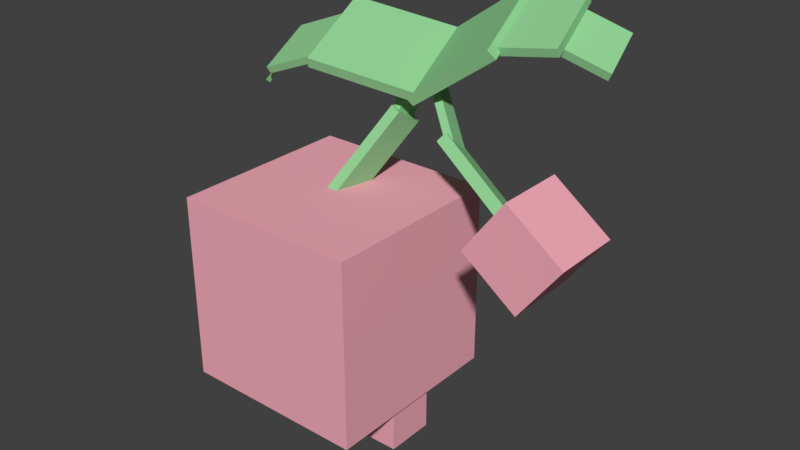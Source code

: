 # Source: Cherubi.blend  (saved by Blender 2.77.0; exported with 4.5.12 LTS)
import bpy
from mathutils import Matrix  # noqa: F401  (used for matrix-valued properties, if any)

bpy.ops.wm.read_factory_settings(use_empty=True)
scene = bpy.context.scene
scene.name = 'Scene'

# ---- collections
col_collection_1 = bpy.data.collections.new('Collection 1'); scene.collection.children.link(col_collection_1)

# ---- materials (node trees are filled in below, after node groups)
mat_mat = bpy.data.materials.new('Mat')
mat_mat.alpha_threshold = 0.0
mat_mat.use_transparent_shadow = False
mat_mat.diffuse_color = (0.898, 0.4078, 0.4863, 1.0)
mat_mat.roughness = 0.5
mat_mat_2 = bpy.data.materials.new('Mat.2')
mat_mat_2.alpha_threshold = 0.0
mat_mat_2.use_transparent_shadow = False
mat_mat_2.diffuse_color = (0.298, 0.6667, 0.3137, 1.0)
mat_mat_2.roughness = 0.5

# ---- material node trees

# ---- world
world_world = bpy.data.worlds.new('World'); scene.world = world_world
world_world.color = (0.05088, 0.05088, 0.05088)
world_world.use_sun_shadow = False
world_world.sun_shadow_jitter_overblur = 0.0
world_world.cycles.sampling_method = 'MANUAL'

# ---- meshes
me_cube_001 = bpy.data.meshes.new('Cube.001')
me_cube_001.from_pydata([(-25.7, -23.36, -25.7), (-25.7, -23.36, -25.7), (-25.7, -23.36, -25.7), (-25.7, -23.36, 25.7), (-25.7, -23.36, 25.7), (-25.7, -23.36, 25.7), (25.7, -23.36, -25.7), (25.7, -23.36, -25.7), (25.7, -23.36, -25.7), (25.7, -23.36, 25.7), (25.7, -23.36, 25.7), (25.7, -23.36, 25.7), (25.7, 28.04, -25.7), (25.7, 28.04, -25.7), (25.7, 28.04, 25.7), (25.7, 28.04, 25.7), (-25.7, 28.04, -25.7), (-25.7, 28.04, -25.7), (-25.7, 28.04, 25.7), (-25.7, 28.04, 25.7), (-1.734e-07, 28.04, 25.7), (-1.734e-07, 28.04, -25.7)], [], [(11, 5, 2, 8), (18, 16, 1, 4), (6, 0, 16, 21, 12), (7, 12, 14, 10), (21, 17, 19, 20, 15, 13), (14, 20, 18, 3, 9)])
_uv = me_cube_001.uv_layers.new(name='UVMap')
_uv.uv.foreach_set('vector', [0.25, 1.0, 0.0, 1.0, 0.0, 0.5, 0.25, 0.5, 0.3125, 0.1875, 0.3125, 0.0625, 0.4062, 0.0625, 0.4062, 0.1875, 0.4062, 0.1875, 0.3125, 0.1875, 0.3125, 0.0625, 0.3594, 0.0625, 0.4062, 0.0625, 0.3125, 0.0625, 0.4062, 0.0625, 0.4062, 0.1875, 0.3125, 0.1875, 0.3594, 0.0, 0.5, 0.0, 0.5, 0.5, 0.375, 0.5, 0.25, 0.5, 0.25, 0.0, 0.25, 0.5, 0.125, 0.5, 0.0, 0.5, 0.0, 0.0, 0.25, 0.0])
me_cube_001.materials.append(mat_mat)
me_cube_001.use_remesh_preserve_volume = False
me_cube_001.use_remesh_preserve_attributes = False
me_cube_001.use_mirror_vertex_groups = False
me_cube_001.update()
me_cube_3 = bpy.data.meshes.new('Cube_3')
me_cube_3.from_pydata([(-7.31, -2.959, -13.9), (-7.31, -2.959, -13.9), (-7.31, -2.959, -13.9), (5.09, 11.25, 10.15), (5.09, 11.25, 10.15), (5.09, 11.25, 10.15), (-7.301, -10.75, -9.303), (-7.301, -10.75, -9.303), (-7.301, -10.75, -9.303), (5.099, 3.456, 14.75), (5.099, 3.456, 14.75), (5.099, 3.456, 14.75), (-4.538, -11.37, -10.36), (-4.538, -11.37, -10.36), (7.862, 2.835, 13.69), (7.862, 2.835, 13.69), (-4.547, -3.58, -14.96), (-4.547, -3.58, -14.96), (7.853, 10.63, 9.091), (7.853, 10.63, 9.091)], [], [(17, 19, 15, 13), (1, 4, 18, 16), (12, 6, 0, 16), (12, 14, 10, 7), (9, 14, 18, 3), (8, 11, 5, 2)])
_uv = me_cube_3.uv_layers.new(name='UVMap')
_uv.uv.foreach_set('vector', [0.4688, 0.625, 0.4688, 0.8125, 0.2812, 0.8125, 0.2812, 0.625, 0.4688, 0.625, 0.4688, 0.8125, 0.2812, 0.8125, 0.2812, 0.625, 0.4688, 0.625, 0.4688, 0.8125, 0.2812, 0.8125, 0.2812, 0.625, 0.4688, 0.625, 0.4688, 0.8125, 0.2812, 0.8125, 0.2812, 0.625, 0.4688, 0.625, 0.4688, 0.8125, 0.2812, 0.8125, 0.2812, 0.625, 0.4688, 0.625, 0.4688, 0.8125, 0.2812, 0.8125, 0.2812, 0.625])
me_cube_3.materials.append(mat_mat_2)
me_cube_3.use_remesh_preserve_volume = False
me_cube_3.use_remesh_preserve_attributes = False
me_cube_3.use_mirror_vertex_groups = False
me_cube_3.update()
me_cube_12 = bpy.data.meshes.new('Cube_12')
me_cube_12.from_pydata([(-1.067, 2.837, -1.51), (-1.067, 2.837, -1.51), (-1.067, 2.837, -1.51), (1.125, 11.2, 12.66), (1.125, 11.2, 12.66), (1.125, 11.2, 12.66), (-1.061, -2.695, 1.755), (-1.061, -2.695, 1.755), (-1.061, -2.695, 1.755), (1.131, 5.667, 15.92), (1.131, 5.667, 15.92), (1.131, 5.667, 15.92), (1.067, -2.837, 1.51), (1.067, -2.837, 1.51), (3.259, 5.525, 15.67), (3.259, 5.525, 15.67), (1.061, 2.695, -1.755), (1.061, 2.695, -1.755), (3.252, 11.06, 12.41), (3.252, 11.06, 12.41)], [], [(12, 6, 0, 16), (1, 4, 18, 16), (8, 11, 5, 2), (9, 14, 18, 3), (12, 14, 10, 7), (17, 19, 15, 13)])
_uv = me_cube_12.uv_layers.new(name='UVMap')
_uv.uv.foreach_set('vector', [0.4531, 0.6562, 0.4531, 0.7812, 0.2969, 0.7812, 0.2969, 0.6562, 0.4531, 0.6562, 0.4531, 0.7812, 0.2969, 0.7812, 0.2969, 0.6562, 0.4531, 0.6562, 0.4531, 0.7812, 0.2969, 0.7812, 0.2969, 0.6562, 0.4531, 0.6562, 0.4531, 0.7812, 0.2969, 0.7812, 0.2969, 0.6562, 0.4531, 0.6562, 0.4531, 0.7812, 0.2969, 0.7812, 0.2969, 0.6562, 0.4531, 0.6562, 0.4531, 0.7812, 0.2969, 0.7812, 0.2969, 0.6562])
me_cube_12.materials.append(mat_mat_2)
me_cube_12.use_remesh_preserve_volume = False
me_cube_12.use_remesh_preserve_attributes = False
me_cube_12.use_mirror_vertex_groups = False
me_cube_12.update()
me_cube_7 = bpy.data.meshes.new('Cube_7')
me_cube_7.from_pydata([(-9.017, -8.537, -13.2), (-9.017, -8.537, -13.2), (-9.017, -8.537, -13.2), (-10.59, -9.724, -11.03), (-10.59, -9.724, -11.03), (-10.59, -9.724, -11.03), (14.98, -9.518, 3.691), (14.98, -9.518, 3.691), (14.98, -9.518, 3.691), (13.4, -10.71, 5.863), (13.4, -10.71, 5.863), (13.4, -10.71, 5.863), (9.499, 14.53, 12.87), (9.499, 14.53, 12.87), (7.922, 13.35, 15.04), (7.922, 13.35, 15.04), (-14.49, 15.52, -4.028), (-14.49, 15.52, -4.028), (-16.07, 14.33, -1.857), (-16.07, 14.33, -1.857)], [], [(12, 14, 10, 7), (9, 14, 18, 3), (17, 19, 15, 13), (8, 11, 5, 2), (1, 4, 18, 16), (12, 6, 0, 16)])
_uv = me_cube_7.uv_layers.new(name='UVMap')
_uv.uv.foreach_set('vector', [0.4531, 0.6875, 0.4531, 0.8125, 0.2969, 0.8125, 0.2969, 0.6875, 0.4531, 0.6875, 0.4531, 0.8125, 0.2969, 0.8125, 0.2969, 0.6875, 0.4531, 0.6875, 0.4531, 0.8125, 0.2969, 0.8125, 0.2969, 0.6875, 0.4531, 0.6875, 0.4531, 0.8125, 0.2969, 0.8125, 0.2969, 0.6875, 0.4531, 0.6875, 0.4531, 0.8125, 0.2969, 0.8125, 0.2969, 0.6875, 0.4531, 0.6875, 0.4531, 0.8125, 0.2969, 0.8125, 0.2969, 0.6875])
me_cube_7.materials.append(mat_mat_2)
me_cube_7.use_remesh_preserve_volume = False
me_cube_7.use_remesh_preserve_attributes = False
me_cube_7.use_mirror_vertex_groups = False
me_cube_7.update()
me_cube_8 = bpy.data.meshes.new('Cube_8')
me_cube_8.from_pydata([(-5.808, -8.514, -5.095), (-5.808, -8.514, -5.095), (-5.808, -8.514, -5.095), (-5.972, -9.374, -2.939), (-5.972, -9.374, -2.939), (-5.972, -9.374, -2.939), (9.446, -5.885, -2.881), (9.446, -5.885, -2.881), (9.446, -5.885, -2.881), (9.282, -6.745, -0.7252), (9.282, -6.745, -0.7252), (9.282, -6.745, -0.7252), (5.104, 13.19, 4.394), (5.104, 13.19, 4.394), (4.939, 12.33, 6.55), (4.939, 12.33, 6.55), (-10.15, 10.56, 2.18), (-10.15, 10.56, 2.18), (-10.31, 9.7, 4.336), (-10.31, 9.7, 4.336)], [], [(8, 11, 5, 2), (9, 14, 18, 3), (12, 14, 10, 7), (1, 4, 18, 16), (17, 19, 15, 13), (12, 6, 0, 16)])
_uv = me_cube_8.uv_layers.new(name='UVMap')
_uv.uv.foreach_set('vector', [0.4531, 0.6875, 0.4531, 0.8125, 0.2969, 0.8125, 0.2969, 0.6875, 0.4531, 0.6875, 0.4531, 0.8125, 0.2969, 0.8125, 0.2969, 0.6875, 0.4531, 0.6875, 0.4531, 0.8125, 0.2969, 0.8125, 0.2969, 0.6875, 0.4531, 0.6875, 0.4531, 0.8125, 0.2969, 0.8125, 0.2969, 0.6875, 0.4531, 0.6875, 0.4531, 0.8125, 0.2969, 0.8125, 0.2969, 0.6875, 0.4531, 0.6875, 0.4531, 0.8125, 0.2969, 0.8125, 0.2969, 0.6875])
me_cube_8.materials.append(mat_mat_2)
me_cube_8.use_remesh_preserve_volume = False
me_cube_8.use_remesh_preserve_attributes = False
me_cube_8.use_mirror_vertex_groups = False
me_cube_8.update()
me_cube_9 = bpy.data.meshes.new('Cube_9')
me_cube_9.from_pydata([(-6.007, -7.879, -0.06853), (-6.007, -7.879, -0.06853), (-6.007, -7.879, -0.06853), (-4.912, -8.388, 1.92), (-4.912, -8.388, 1.92), (-4.912, -8.388, 1.92), (7.398, -2.532, -6.086), (7.398, -2.532, -6.086), (7.398, -2.532, -6.086), (8.494, -3.041, -4.097), (8.494, -3.041, -4.097), (8.494, -3.041, -4.097), (4.29, 11.12, -0.879), (4.29, 11.12, -0.879), (5.386, 10.61, 1.11), (5.386, 10.61, 1.11), (-9.115, 5.771, 5.138), (-9.115, 5.771, 5.138), (-8.019, 5.262, 7.127), (-8.019, 5.262, 7.127)], [], [(12, 6, 0, 16), (8, 11, 5, 2), (9, 14, 18, 3), (12, 14, 10, 7), (1, 4, 18, 16), (17, 19, 15, 13)])
_uv = me_cube_9.uv_layers.new(name='UVMap')
_uv.uv.foreach_set('vector', [0.4375, 0.6562, 0.4375, 0.7812, 0.3125, 0.7812, 0.3125, 0.6562, 0.4375, 0.6562, 0.4375, 0.7812, 0.3125, 0.7812, 0.3125, 0.6562, 0.4375, 0.6562, 0.4375, 0.7812, 0.3125, 0.7812, 0.3125, 0.6562, 0.4375, 0.6562, 0.4375, 0.7812, 0.3125, 0.7812, 0.3125, 0.6562, 0.4375, 0.6562, 0.4375, 0.7812, 0.3125, 0.7812, 0.3125, 0.6562, 0.4375, 0.6562, 0.4375, 0.7812, 0.3125, 0.7812, 0.3125, 0.6562])
me_cube_9.materials.append(mat_mat_2)
me_cube_9.use_remesh_preserve_volume = False
me_cube_9.use_remesh_preserve_attributes = False
me_cube_9.use_mirror_vertex_groups = False
me_cube_9.update()
me_cube_6 = bpy.data.meshes.new('Cube_6')
me_cube_6.from_pydata([(-12.05, -13.31, -2.503), (-12.05, -13.31, -2.503), (-12.05, -13.31, -2.503), (-11.3, -14.17, 0.201), (-11.3, -14.17, 0.201), (-11.3, -14.17, 0.201), (15.68, -5.073, -7.54), (15.68, -5.073, -7.54), (15.68, -5.073, -7.54), (16.43, -5.934, -4.836), (16.43, -5.934, -4.836), (16.43, -5.934, -4.836), (10.2, 18.98, 1.634), (10.2, 18.98, 1.634), (10.95, 18.12, 4.338), (10.95, 18.12, 4.338), (-17.52, 10.74, 6.671), (-17.52, 10.74, 6.671), (-16.78, 9.884, 9.375), (-16.78, 9.884, 9.375)], [], [(1, 4, 18, 16), (9, 14, 18, 3), (12, 14, 10, 7), (12, 6, 0, 16), (17, 19, 15, 13), (8, 11, 5, 2)])
_uv = me_cube_6.uv_layers.new(name='UVMap')
_uv.uv.foreach_set('vector', [0.4375, 0.6875, 0.4375, 0.8125, 0.3125, 0.8125, 0.3125, 0.6875, 0.4375, 0.6875, 0.4375, 0.8125, 0.3125, 0.8125, 0.3125, 0.6875, 0.4375, 0.6875, 0.4375, 0.8125, 0.3125, 0.8125, 0.3125, 0.6875, 0.4375, 0.6875, 0.4375, 0.8125, 0.3125, 0.8125, 0.3125, 0.6875, 0.4375, 0.6875, 0.4375, 0.8125, 0.3125, 0.8125, 0.3125, 0.6875, 0.4375, 0.6875, 0.4375, 0.8125, 0.3125, 0.8125, 0.3125, 0.6875])
me_cube_6.materials.append(mat_mat_2)
me_cube_6.use_remesh_preserve_volume = False
me_cube_6.use_remesh_preserve_attributes = False
me_cube_6.use_mirror_vertex_groups = False
me_cube_6.update()
me_cube_10 = bpy.data.meshes.new('Cube_10')
me_cube_10.from_pydata([(-7.657, -6.79, -7.188), (-7.657, -6.79, -7.188), (-7.657, -6.79, -7.188), (-8.3, -7.603, -5.449), (-8.3, -7.603, -5.449), (-8.3, -7.603, -5.449), (11.14, -5.675, 0.2844), (11.14, -5.675, 0.2844), (11.14, -5.675, 0.2844), (10.5, -6.489, 2.023), (10.5, -6.489, 2.023), (10.5, -6.489, 2.023), (7.589, 10.92, 6.74), (7.589, 10.92, 6.74), (6.946, 10.11, 8.479), (6.946, 10.11, 8.479), (-11.21, 9.808, -0.7322), (-11.21, 9.808, -0.7322), (-11.85, 8.995, 1.007), (-11.85, 8.995, 1.007)], [], [(12, 6, 0, 16), (9, 14, 18, 3), (1, 4, 18, 16), (8, 11, 5, 2), (17, 19, 15, 13), (12, 14, 10, 7)])
_uv = me_cube_10.uv_layers.new(name='UVMap')
_uv.uv.foreach_set('vector', [0.4531, 0.6562, 0.4531, 0.7812, 0.3281, 0.7812, 0.3281, 0.6562, 0.4531, 0.6562, 0.4531, 0.7812, 0.3281, 0.7812, 0.3281, 0.6562, 0.4531, 0.6562, 0.4531, 0.7812, 0.3281, 0.7812, 0.3281, 0.6562, 0.4531, 0.6562, 0.4531, 0.7812, 0.3281, 0.7812, 0.3281, 0.6562, 0.4531, 0.6562, 0.4531, 0.7812, 0.3281, 0.7812, 0.3281, 0.6562, 0.4531, 0.6562, 0.4531, 0.7812, 0.3281, 0.7812, 0.3281, 0.6562])
me_cube_10.materials.append(mat_mat_2)
me_cube_10.use_remesh_preserve_volume = False
me_cube_10.use_remesh_preserve_attributes = False
me_cube_10.use_mirror_vertex_groups = False
me_cube_10.update()
me_cube_11 = bpy.data.meshes.new('Cube_11')
me_cube_11.from_pydata([(-2.71, -3.146, -5.948), (-2.71, -3.146, -5.948), (-2.71, -3.146, -5.948), (-3.558, -3.627, -5.177), (-3.558, -3.627, -5.177), (-3.558, -3.627, -5.177), (5.302, -4.526, 2.006), (5.302, -4.526, 2.006), (5.302, -4.526, 2.006), (4.454, -5.007, 2.777), (4.454, -5.007, 2.777), (4.454, -5.007, 2.777), (3.122, 5.665, 5.97), (3.122, 5.665, 5.97), (2.274, 5.184, 6.741), (2.274, 5.184, 6.741), (-4.89, 7.045, -1.984), (-4.89, 7.045, -1.984), (-5.738, 6.564, -1.213), (-5.738, 6.564, -1.213)], [], [(17, 19, 15, 13), (1, 4, 18, 16), (9, 14, 18, 3), (12, 6, 0, 16), (8, 11, 5, 2), (12, 14, 10, 7)])
_uv = me_cube_11.uv_layers.new(name='UVMap')
_uv.uv.foreach_set('vector', [0.4531, 0.6562, 0.4531, 0.7812, 0.2969, 0.7812, 0.2969, 0.6562, 0.4531, 0.6562, 0.4531, 0.7812, 0.2969, 0.7812, 0.2969, 0.6562, 0.4531, 0.6562, 0.4531, 0.7812, 0.2969, 0.7812, 0.2969, 0.6562, 0.4531, 0.6562, 0.4531, 0.7812, 0.2969, 0.7812, 0.2969, 0.6562, 0.4531, 0.6562, 0.4531, 0.7812, 0.2969, 0.7812, 0.2969, 0.6562, 0.4531, 0.6562, 0.4531, 0.7812, 0.2969, 0.7812, 0.2969, 0.6562])
me_cube_11.materials.append(mat_mat_2)
me_cube_11.use_remesh_preserve_volume = False
me_cube_11.use_remesh_preserve_attributes = False
me_cube_11.use_mirror_vertex_groups = False
me_cube_11.update()
me_cube_13 = bpy.data.meshes.new('Cube_13')
me_cube_13.from_pydata([(16.57, -10.33, -17.78), (16.57, -10.33, -17.78), (16.57, -10.33, -17.78), (-0.8053, 1.991, -2.525), (-0.8053, 1.991, -2.525), (-0.8053, 1.991, -2.525), (16.6, -15.2, -13.81), (16.6, -15.2, -13.81), (16.6, -15.2, -13.81), (-0.7674, -2.879, 1.452), (-0.7674, -2.879, 1.452), (-0.7674, -2.879, 1.452), (18.18, -14.31, -12.73), (18.18, -14.31, -12.73), (0.8053, -1.991, 2.525), (0.8053, -1.991, 2.525), (18.14, -9.444, -16.71), (18.14, -9.444, -16.71), (0.7674, 2.879, -1.452), (0.7674, 2.879, -1.452)], [], [(1, 4, 18, 16), (8, 11, 5, 2), (12, 14, 10, 7), (12, 6, 0, 16), (17, 19, 15, 13), (9, 14, 18, 3)])
_uv = me_cube_13.uv_layers.new(name='UVMap')
_uv.uv.foreach_set('vector', [0.4688, 0.6562, 0.4688, 0.8438, 0.2812, 0.8438, 0.2812, 0.6562, 0.4688, 0.6562, 0.4688, 0.8438, 0.2812, 0.8438, 0.2812, 0.6562, 0.4688, 0.6562, 0.4688, 0.8438, 0.2812, 0.8438, 0.2812, 0.6562, 0.4688, 0.6562, 0.4688, 0.8438, 0.2812, 0.8438, 0.2812, 0.6562, 0.4688, 0.6562, 0.4688, 0.8438, 0.2812, 0.8438, 0.2812, 0.6562, 0.4688, 0.6562, 0.4688, 0.8438, 0.2812, 0.8438, 0.2812, 0.6562])
me_cube_13.materials.append(mat_mat_2)
me_cube_13.use_remesh_preserve_volume = False
me_cube_13.use_remesh_preserve_attributes = False
me_cube_13.use_mirror_vertex_groups = False
me_cube_13.update()
me_cube_4 = bpy.data.meshes.new('Cube_4')
me_cube_4.from_pydata([(23.67, -5.63, -14.27), (23.67, -5.63, -14.27), (23.67, -5.63, -14.27), (-0.7497, 2.66, -3.886), (-0.7497, 2.66, -3.886), (-0.7497, 2.66, -3.886), (23.72, -12.64, -8.55), (23.72, -12.64, -8.55), (23.72, -12.64, -8.55), (-0.6951, -4.347, 1.835), (-0.6951, -4.347, 1.835), (-0.6951, -4.347, 1.835), (25.17, -10.95, -6.499), (25.17, -10.95, -6.499), (0.7497, -2.66, 3.886), (0.7497, -2.66, 3.886), (25.12, -3.943, -12.22), (25.12, -3.943, -12.22), (0.6951, 4.347, -1.835), (0.6951, 4.347, -1.835)], [], [(12, 6, 0, 16), (8, 11, 5, 2), (12, 14, 10, 7), (17, 19, 15, 13), (1, 4, 18, 16), (9, 14, 18, 3)])
_uv = me_cube_4.uv_layers.new(name='UVMap')
_uv.uv.foreach_set('vector', [0.4531, 0.6562, 0.4531, 0.7812, 0.2969, 0.7812, 0.2969, 0.6562, 0.4531, 0.6562, 0.4531, 0.7812, 0.2969, 0.7812, 0.2969, 0.6562, 0.4531, 0.6562, 0.4531, 0.7812, 0.2969, 0.7812, 0.2969, 0.6562, 0.4531, 0.6562, 0.4531, 0.7812, 0.2969, 0.7812, 0.2969, 0.6562, 0.4531, 0.6562, 0.4531, 0.7812, 0.2969, 0.7812, 0.2969, 0.6562, 0.4531, 0.6562, 0.4531, 0.7812, 0.2969, 0.7812, 0.2969, 0.6562])
me_cube_4.materials.append(mat_mat_2)
me_cube_4.use_remesh_preserve_volume = False
me_cube_4.use_remesh_preserve_attributes = False
me_cube_4.use_mirror_vertex_groups = False
me_cube_4.update()
me_cube_5 = bpy.data.meshes.new('Cube_5')
me_cube_5.from_pydata([(9.654, -11.44, -19.01), (9.654, -11.44, -19.01), (9.654, -11.44, -19.01), (-5.673, -11.44, -7.663), (-5.673, -11.44, -7.663), (-5.673, -11.44, -7.663), (21.0, -11.44, -3.682), (21.0, -11.44, -3.682), (21.0, -11.44, -3.682), (5.673, -11.44, 7.663), (5.673, -11.44, 7.663), (5.673, -11.44, 7.663), (21.0, 7.628, -3.682), (21.0, 7.628, -3.682), (5.673, 7.628, 7.663), (5.673, 7.628, 7.663), (9.654, 7.628, -19.01), (9.654, 7.628, -19.01), (-5.673, 7.628, -7.663), (-5.673, 7.628, -7.663), (3.815e-06, 7.628, 0.0), (15.33, 7.628, -11.35)], [], [(11, 5, 2, 8), (9, 14, 20, 18, 3), (15, 13, 21, 17, 19, 20), (18, 16, 1, 4), (10, 7, 12, 14), (21, 12, 6, 0, 16)])
_uv = me_cube_5.uv_layers.new(name='UVMap')
_uv.uv.foreach_set('vector', [0.75, 1.0, 0.5, 1.0, 0.5, 0.5, 0.75, 0.5, 0.4531, 0.09375, 0.4531, 0.2188, 0.3906, 0.2188, 0.3281, 0.2188, 0.3281, 0.09375, 0.3281, 0.2188, 0.3281, 0.09375, 0.3906, 0.09375, 0.4531, 0.09375, 0.4531, 0.2188, 0.3906, 0.2188, 0.3281, 0.2188, 0.3281, 0.09375, 0.4531, 0.09375, 0.4531, 0.2188, 0.3281, 0.2188, 0.3281, 0.09375, 0.4531, 0.09375, 0.4531, 0.2188, 0.3906, 0.09375, 0.4531, 0.09375, 0.4531, 0.2188, 0.3281, 0.2188, 0.3281, 0.09375])
me_cube_5.materials.append(mat_mat)
me_cube_5.use_remesh_preserve_volume = False
me_cube_5.use_remesh_preserve_attributes = False
me_cube_5.use_mirror_vertex_groups = False
me_cube_5.update()
me_cube_1 = bpy.data.meshes.new('Cube_1')
me_cube_1.from_pydata([(-6.669, -5.336, -6.669), (-6.669, -5.336, -6.669), (-6.669, -5.336, -6.669), (-6.669, -5.336, 6.669), (-6.669, -5.336, 6.669), (-6.669, -5.336, 6.669), (6.669, -5.336, -6.669), (6.669, -5.336, -6.669), (6.669, -5.336, -6.669), (6.669, -5.336, 6.669), (6.669, -5.336, 6.669), (6.669, -5.336, 6.669), (6.669, 8.003, -6.669), (6.669, 8.003, -6.669), (6.669, 8.003, 6.669), (6.669, 8.003, 6.669), (-6.669, 8.003, -6.669), (-6.669, 8.003, -6.669), (-6.669, 8.003, 6.669), (-6.669, 8.003, 6.669)], [], [(9, 14, 18, 3), (1, 4, 18, 16), (12, 6, 0, 16), (17, 19, 15, 13), (12, 14, 10, 7), (8, 11, 5, 2)])
_uv = me_cube_1.uv_layers.new(name='UVMap')
_uv.uv.foreach_set('vector', [0.4219, 0.1562, 0.4219, 0.2188, 0.3281, 0.2188, 0.3281, 0.1562, 0.4219, 0.1562, 0.4219, 0.2188, 0.3281, 0.2188, 0.3281, 0.1562, 0.4219, 0.1562, 0.4219, 0.2188, 0.3281, 0.2188, 0.3281, 0.1562, 0.4219, 0.1562, 0.4219, 0.2188, 0.3281, 0.2188, 0.3281, 0.1562, 0.4219, 0.1562, 0.4219, 0.2188, 0.3281, 0.2188, 0.3281, 0.1562, 0.4219, 0.1562, 0.4219, 0.2188, 0.3281, 0.2188, 0.3281, 0.1562])
me_cube_1.materials.append(mat_mat)
me_cube_1.use_remesh_preserve_volume = False
me_cube_1.use_remesh_preserve_attributes = False
me_cube_1.use_mirror_vertex_groups = False
me_cube_1.update()
me_cube_2 = bpy.data.meshes.new('Cube_2')
me_cube_2.from_pydata([(-6.669, -5.336, -6.669), (-6.669, -5.336, -6.669), (-6.669, -5.336, -6.669), (-6.669, -5.336, 6.669), (-6.669, -5.336, 6.669), (-6.669, -5.336, 6.669), (6.669, -5.336, -6.669), (6.669, -5.336, -6.669), (6.669, -5.336, -6.669), (6.669, -5.336, 6.669), (6.669, -5.336, 6.669), (6.669, -5.336, 6.669), (6.669, 8.003, -6.669), (6.669, 8.003, -6.669), (6.669, 8.003, 6.669), (6.669, 8.003, 6.669), (-6.669, 8.003, -6.669), (-6.669, 8.003, -6.669), (-6.669, 8.003, 6.669), (-6.669, 8.003, 6.669)], [], [(9, 14, 18, 3), (1, 4, 18, 16), (12, 6, 0, 16), (17, 19, 15, 13), (12, 14, 10, 7), (8, 11, 5, 2)])
_uv = me_cube_2.uv_layers.new(name='UVMap')
_uv.uv.foreach_set('vector', [0.4375, 0.09375, 0.4375, 0.2188, 0.3125, 0.2188, 0.3125, 0.09375, 0.4375, 0.09375, 0.4375, 0.2188, 0.3125, 0.2188, 0.3125, 0.09375, 0.4375, 0.09375, 0.4375, 0.2188, 0.3125, 0.2188, 0.3125, 0.09375, 0.4375, 0.09375, 0.4375, 0.2188, 0.3125, 0.2188, 0.3125, 0.09375, 0.4375, 0.09375, 0.4375, 0.2188, 0.3125, 0.2188, 0.3125, 0.09375, 0.4375, 0.09375, 0.4375, 0.2188, 0.3125, 0.2188, 0.3125, 0.09375])
me_cube_2.materials.append(mat_mat)
me_cube_2.use_remesh_preserve_volume = False
me_cube_2.use_remesh_preserve_attributes = False
me_cube_2.use_mirror_vertex_groups = False
me_cube_2.update()

# ---- objects
ob_cube = bpy.data.objects.new('Cube', me_cube_001)
ob_cube_3 = bpy.data.objects.new('Cube_3', me_cube_3)
ob_cube_12 = bpy.data.objects.new('Cube_12', me_cube_12)
ob_cube_7 = bpy.data.objects.new('Cube_7', me_cube_7)
ob_cube_8 = bpy.data.objects.new('Cube_8', me_cube_8)
ob_cube_9 = bpy.data.objects.new('Cube_9', me_cube_9)
ob_cube_6 = bpy.data.objects.new('Cube_6', me_cube_6)
ob_cube_10 = bpy.data.objects.new('Cube_10', me_cube_10)
ob_cube_11 = bpy.data.objects.new('Cube_11', me_cube_11)
ob_cube_13 = bpy.data.objects.new('Cube_13', me_cube_13)
ob_cube_4 = bpy.data.objects.new('Cube_4', me_cube_4)
ob_cube_5 = bpy.data.objects.new('Cube_5', me_cube_5)
ob_cube_1 = bpy.data.objects.new('Cube_1', me_cube_1)
ob_cube_2 = bpy.data.objects.new('Cube_2', me_cube_2)

# ---- transforms, parenting, visibility, modifiers, constraints
ob_cube.location = (1.734e-09, -0.02336, 0.3756)
ob_cube.scale = (0.01, 0.01, 0.01)
ob_cube.lineart.crease_threshold = 0.0
ob_cube_3.parent = ob_cube
ob_cube_3.matrix_parent_inverse = Matrix(((100.0, -2.067e-13, 2.842e-14, -1.734e-07), (0.0, 100.0, 0.0, 2.336), (0.0, -0.0001433, 100.0, -37.56), (0.0, 0.0, 0.0, 1.0)))
ob_cube_3.location = (0.02452, 0.09567, 0.695)
ob_cube_3.scale = (0.01, 0.01, 0.01)
ob_cube_3.lineart.crease_threshold = 0.0
ob_cube_12.parent = ob_cube_3
ob_cube_12.matrix_parent_inverse = Matrix(((100.0, 4.246e-06, 2.384e-07, -2.452), (-1.819e-12, 100.0, 9.537e-07, -9.567), (-0.0001907, 6.628e-05, 100.0, -69.5), (0.0, 0.0, 0.0, 1.0)))
ob_cube_12.location = (0.07553, 0.1481, 0.7837)
ob_cube_12.scale = (0.01, 0.01, 0.01)
ob_cube_12.lineart.crease_threshold = 0.0
ob_cube_7.parent = ob_cube_12
ob_cube_7.matrix_parent_inverse = Matrix(((100.0, -7.843e-06, -9.537e-07, -7.553), (-3.638e-12, 100.0, -1.907e-06, -14.81), (0.0001907, 3.737e-05, 100.0, -78.37), (0.0, 0.0, 0.0, 1.0)))
ob_cube_7.location = (0.2408, 0.2048, 0.9923)
ob_cube_7.rotation_euler = (-3.993e-07, 5.473e-07, 6.94e-08)
ob_cube_7.scale = (0.01, 0.01, 0.01)
ob_cube_7.lineart.crease_threshold = 0.0
ob_cube_8.parent = ob_cube_7
ob_cube_8.matrix_parent_inverse = Matrix(((100.0, 0.0, 0.0, -24.08), (-7.629e-06, 100.0, 0.0, -20.48), (0.0, 0.0, 100.0, -99.23), (0.0, 0.0, 0.0, 1.0)))
ob_cube_8.location = (0.4255, 0.22, 1.078)
ob_cube_8.scale = (0.01, 0.01, 0.01)
ob_cube_8.lineart.crease_threshold = 0.0
ob_cube_9.parent = ob_cube_8
ob_cube_9.matrix_parent_inverse = Matrix(((100.0, 0.0, 3.815e-06, -42.55), (-3.815e-06, 100.0, 0.0, -22.0), (0.0, 0.0, 100.0, -107.8), (0.0, 0.0, 0.0, 1.0)))
ob_cube_9.location = (0.5273, 0.2583, 1.056)
ob_cube_9.scale = (0.01, 0.01, 0.01)
ob_cube_9.lineart.crease_threshold = 0.0
ob_cube_6.parent = ob_cube_12
ob_cube_6.matrix_parent_inverse = Matrix(((100.0, -7.843e-06, -9.537e-07, -7.553), (-3.638e-12, 100.0, -1.907e-06, -14.81), (0.0001907, 3.737e-05, 100.0, -78.37), (0.0, 0.0, 0.0, 1.0)))
ob_cube_6.location = (0.007758, 0.1691, 0.9468)
ob_cube_6.rotation_euler = (-3.993e-07, 5.473e-07, 6.94e-08)
ob_cube_6.scale = (0.01, 0.01, 0.01)
ob_cube_6.lineart.crease_threshold = 0.0
ob_cube_10.parent = ob_cube_6
ob_cube_10.matrix_parent_inverse = Matrix(((100.0, 0.0, 0.0, -0.7758), (0.0, 100.0, 0.0, -16.91), (0.0, 0.0, 100.0, -94.68), (0.0, 0.0, 0.0, 1.0)))
ob_cube_10.location = (-0.2029, 0.1367, 0.9316)
ob_cube_10.scale = (0.01, 0.01, 0.01)
ob_cube_10.lineart.crease_threshold = 0.0
ob_cube_11.parent = ob_cube_10
ob_cube_11.matrix_parent_inverse = Matrix(((100.0, 0.0, 0.0, 20.29), (0.0, 100.0, 0.0, -13.67), (0.0, 0.0, 100.0, -93.16), (0.0, 0.0, 0.0, 1.0)))
ob_cube_11.location = (-0.3079, 0.1464, 0.8688)
ob_cube_11.scale = (0.01, 0.01, 0.01)
ob_cube_11.lineart.crease_threshold = 0.0
ob_cube_13.parent = ob_cube_12
ob_cube_13.matrix_parent_inverse = Matrix(((100.0, -7.843e-06, -9.537e-07, -7.553), (-3.638e-12, 100.0, -1.907e-06, -14.81), (0.0001907, 3.737e-05, 100.0, -78.37), (0.0, 0.0, 0.0, 1.0)))
ob_cube_13.location = (0.1123, 0.2431, 0.923)
ob_cube_13.rotation_euler = (-3.993e-07, 5.473e-07, 6.94e-08)
ob_cube_13.scale = (0.01, 0.01, 0.01)
ob_cube_13.lineart.crease_threshold = 0.0
ob_cube_4.parent = ob_cube_13
ob_cube_4.matrix_parent_inverse = Matrix(((100.0, -7.32e-07, -9.537e-07, -11.23), (-3.638e-12, 100.0, -3.815e-06, -24.31), (9.537e-05, 8.803e-05, 100.0, -92.31), (0.0, 0.0, 0.0, 1.0)))
ob_cube_4.location = (0.2528, 0.1331, 0.7869)
ob_cube_4.rotation_euler = (-4.089e-07, 5.568e-07, 3.126e-08)
ob_cube_4.scale = (0.01, 0.01, 0.01)
ob_cube_4.lineart.crease_threshold = 0.0
ob_cube_5.parent = ob_cube_4
ob_cube_5.matrix_parent_inverse = Matrix(((100.0, -4.246e-06, -3.815e-06, -25.28), (-6.773e-07, 100.0, -3.815e-06, -13.31), (0.0001313, 7.701e-05, 100.0, -78.69), (0.0, 0.0, 0.0, 1.0)))
ob_cube_5.location = (0.4804, 0.06855, 0.7098)
ob_cube_5.rotation_euler = (-4.089e-07, 5.703e-07, 1.456e-08)
ob_cube_5.scale = (0.01, 0.01, 0.01)
ob_cube_5.lineart.crease_threshold = 0.0
ob_cube_1.parent = ob_cube
ob_cube_1.matrix_parent_inverse = Matrix(((100.0, -2.067e-13, 2.842e-14, -1.734e-07), (0.0, 100.0, 0.0, 2.336), (0.0, -0.0001433, 100.0, -37.56), (0.0, 0.0, 0.0, 1.0)))
ob_cube_1.location = (-0.1773, -0.01334, 0.06507)
ob_cube_1.scale = (0.01, 0.01, 0.01)
ob_cube_1.lineart.crease_threshold = 0.0
ob_cube_2.parent = ob_cube
ob_cube_2.matrix_parent_inverse = Matrix(((100.0, -2.067e-13, 2.842e-14, -1.734e-07), (0.0, 100.0, 0.0, 2.336), (0.0, -0.0001433, 100.0, -37.56), (0.0, 0.0, 0.0, 1.0)))
ob_cube_2.location = (0.1773, -0.01334, 0.06507)
ob_cube_2.scale = (0.01, 0.01, 0.01)
ob_cube_2.lineart.crease_threshold = 0.0

# ---- collection membership
col_collection_1.objects.link(ob_cube)
col_collection_1.objects.link(ob_cube_3)
col_collection_1.objects.link(ob_cube_12)
col_collection_1.objects.link(ob_cube_7)
col_collection_1.objects.link(ob_cube_8)
col_collection_1.objects.link(ob_cube_9)
col_collection_1.objects.link(ob_cube_6)
col_collection_1.objects.link(ob_cube_10)
col_collection_1.objects.link(ob_cube_11)
col_collection_1.objects.link(ob_cube_13)
col_collection_1.objects.link(ob_cube_4)
col_collection_1.objects.link(ob_cube_5)
col_collection_1.objects.link(ob_cube_1)
col_collection_1.objects.link(ob_cube_2)

# ---- scene / render settings (as saved in the file)
scene.frame_start = 1; scene.frame_end = 250; scene.frame_set(1)
scene.render.engine = 'BLENDER_EEVEE_NEXT'
scene.render.resolution_percentage = 50
scene.render.dither_intensity = 0.0
scene.cycles.use_denoising = False
scene.cycles.samples = 128
scene.cycles.sampling_pattern = 'TABULATED_SOBOL'
scene.cycles.light_sampling_threshold = 0.0
scene.cycles.use_adaptive_sampling = False
scene.cycles.use_light_tree = False
scene.cycles.blur_glossy = 0.0
scene.cycles.sample_clamp_indirect = 0.0
scene.view_settings.view_transform = 'Standard'
bpy.context.view_layer.update()

# ---- added for rendering (the .blend has no active camera and no usable light): camera, sun
cam_auto = bpy.data.cameras.new('AutoCamera')
cam_auto.lens = 50.0
cam_auto.sensor_width = 36.0
cam_auto.clip_end = 1000.0
ob_auto_camera = bpy.data.objects.new('AutoCamera', cam_auto)
scene.collection.objects.link(ob_auto_camera)
ob_auto_camera.location = (1.71606, -1.80799, 1.81396)
ob_auto_camera.rotation_euler = (1.09748, -7.21219e-08, 0.694738)
scene.camera = ob_auto_camera
light_auto_sun = bpy.data.lights.new('AutoSun', 'SUN')
light_auto_sun.energy = 3.0
light_auto_sun.angle = 0.0523599
ob_auto_sun = bpy.data.objects.new('AutoSun', light_auto_sun)
scene.collection.objects.link(ob_auto_sun)
ob_auto_sun.rotation_euler = (0.872665, 0.174533, 0.523599)
bpy.context.view_layer.update()
